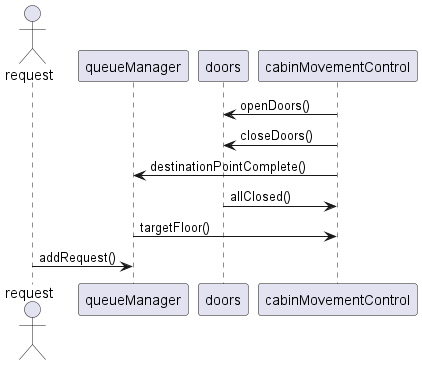

The diagram above was rendered by PlantUML. Its source (embedded in the PNG):
@startuml

actor request as R
participant queueManager as QM
participant doors as D
participant cabinMovementControl as CMC

CMC -> D: openDoors()
CMC -> D: closeDoors()
CMC -> QM: destinationPointComplete()

D -> CMC: allClosed()

QM -> CMC: targetFloor()

R -> QM: addRequest()
@enduml